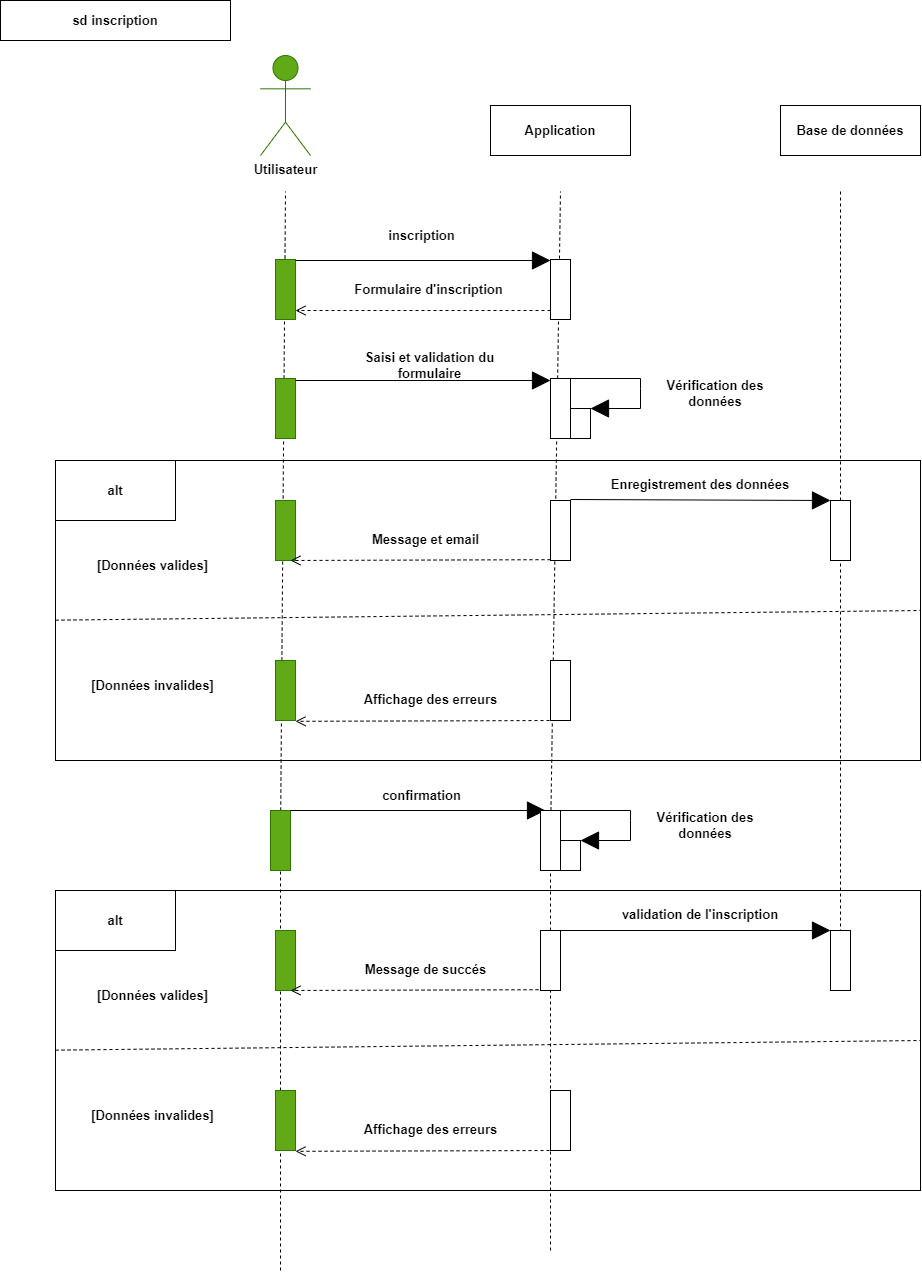

The diagram above was exported from draw.io. Its source (the exported page's mxGraphModel, read from the mxfile embedded in the PNG):
<mxGraphModel dx="1418" dy="820" grid="1" gridSize="10" guides="1" tooltips="1" connect="1" arrows="1" fold="1" page="1" pageScale="1" pageWidth="1169" pageHeight="827" math="0" shadow="0">
  <root>
    <mxCell id="0" />
    <mxCell id="1" parent="0" />
    <mxCell id="4mLFcEMDxY_OeS-eR815-30" value="" style="endArrow=none;dashed=1;html=1;rounded=0;" parent="1" target="4mLFcEMDxY_OeS-eR815-29" edge="1">
      <mxGeometry width="50" height="50" relative="1" as="geometry">
        <mxPoint x="280" y="1270" as="sourcePoint" />
        <mxPoint x="285" y="211" as="targetPoint" />
      </mxGeometry>
    </mxCell>
    <mxCell id="xabqUgLsR7JNeG8xqdaf-50" value="" style="endArrow=none;dashed=1;html=1;rounded=0;" parent="1" source="4mLFcEMDxY_OeS-eR815-29" edge="1">
      <mxGeometry width="50" height="50" relative="1" as="geometry">
        <mxPoint x="280" y="1250" as="sourcePoint" />
        <mxPoint x="285" y="191" as="targetPoint" />
      </mxGeometry>
    </mxCell>
    <mxCell id="xabqUgLsR7JNeG8xqdaf-61" value="" style="endArrow=none;dashed=1;html=1;rounded=0;" parent="1" edge="1">
      <mxGeometry width="50" height="50" relative="1" as="geometry">
        <mxPoint x="840" y="950" as="sourcePoint" />
        <mxPoint x="840" y="190" as="targetPoint" />
      </mxGeometry>
    </mxCell>
    <mxCell id="xabqUgLsR7JNeG8xqdaf-51" value="" style="endArrow=none;dashed=1;html=1;rounded=0;" parent="1" source="4mLFcEMDxY_OeS-eR815-33" edge="1">
      <mxGeometry width="50" height="50" relative="1" as="geometry">
        <mxPoint x="550" y="1250" as="sourcePoint" />
        <mxPoint x="560" y="191" as="targetPoint" />
      </mxGeometry>
    </mxCell>
    <mxCell id="xabqUgLsR7JNeG8xqdaf-1" value="sd inscription" style="rounded=0;whiteSpace=wrap;html=1;fontSize=13;fontStyle=1" parent="1" vertex="1">
      <mxGeometry width="230" height="40" as="geometry" />
    </mxCell>
    <mxCell id="xabqUgLsR7JNeG8xqdaf-2" value="&lt;font color=&quot;#000000&quot;&gt;Utilisateur&lt;br&gt;&lt;br&gt;&lt;/font&gt;" style="shape=umlActor;verticalLabelPosition=bottom;verticalAlign=top;html=1;fillColor=#60a917;fontColor=#ffffff;strokeColor=#2D7600;fontSize=13;fontStyle=1" parent="1" vertex="1">
      <mxGeometry x="260" y="55" width="50" height="100" as="geometry" />
    </mxCell>
    <mxCell id="xabqUgLsR7JNeG8xqdaf-5" value="" style="rounded=0;whiteSpace=wrap;html=1;fontSize=13;fontStyle=1;fillColor=#60a917;fontColor=#ffffff;strokeColor=#2D7600;" parent="1" vertex="1">
      <mxGeometry x="275" y="378" width="20" height="60" as="geometry" />
    </mxCell>
    <mxCell id="xabqUgLsR7JNeG8xqdaf-7" value="Application" style="html=1;whiteSpace=wrap;fontSize=13;fontStyle=1" parent="1" vertex="1">
      <mxGeometry x="490" y="105" width="140" height="50" as="geometry" />
    </mxCell>
    <mxCell id="xabqUgLsR7JNeG8xqdaf-8" value="Base de données" style="html=1;whiteSpace=wrap;fontSize=13;fontStyle=1" parent="1" vertex="1">
      <mxGeometry x="780" y="105" width="140" height="50" as="geometry" />
    </mxCell>
    <mxCell id="xabqUgLsR7JNeG8xqdaf-12" value="" style="rounded=0;whiteSpace=wrap;html=1;fontSize=13;fontStyle=1" parent="1" vertex="1">
      <mxGeometry x="550" y="378" width="20" height="60" as="geometry" />
    </mxCell>
    <mxCell id="xabqUgLsR7JNeG8xqdaf-15" value="Formulaire d'inscription" style="html=1;verticalAlign=bottom;endArrow=open;dashed=1;endSize=8;curved=0;rounded=0;exitX=0;exitY=1;exitDx=0;exitDy=0;fontSize=13;fontStyle=1;entryX=1;entryY=1;entryDx=0;entryDy=0;" parent="1" edge="1">
      <mxGeometry x="-0.04" y="-10" relative="1" as="geometry">
        <mxPoint x="550.0000000000002" y="310" as="sourcePoint" />
        <mxPoint x="295" y="310" as="targetPoint" />
        <mxPoint as="offset" />
      </mxGeometry>
    </mxCell>
    <mxCell id="xabqUgLsR7JNeG8xqdaf-21" value="" style="endArrow=block;endSize=16;endFill=1;html=1;rounded=0;entryX=0;entryY=0;entryDx=0;entryDy=0;fontSize=13;fontStyle=1" parent="1" edge="1">
      <mxGeometry x="0.125" y="70" width="160" relative="1" as="geometry">
        <mxPoint x="295" y="380" as="sourcePoint" />
        <mxPoint x="550" y="380" as="targetPoint" />
        <mxPoint as="offset" />
      </mxGeometry>
    </mxCell>
    <mxCell id="xabqUgLsR7JNeG8xqdaf-23" value="Saisi et validation du formulaire" style="text;html=1;strokeColor=none;fillColor=none;align=center;verticalAlign=middle;whiteSpace=wrap;rounded=0;fontSize=13;fontStyle=1" parent="1" vertex="1">
      <mxGeometry x="347.5" y="350" width="162.5" height="30" as="geometry" />
    </mxCell>
    <mxCell id="xabqUgLsR7JNeG8xqdaf-31" value="" style="rounded=0;whiteSpace=wrap;html=1;fillColor=none;fontSize=13;fontStyle=1" parent="1" vertex="1">
      <mxGeometry x="55" y="460" width="865" height="300" as="geometry" />
    </mxCell>
    <mxCell id="xabqUgLsR7JNeG8xqdaf-32" value="" style="rounded=0;whiteSpace=wrap;html=1;fontSize=13;fontStyle=1" parent="1" vertex="1">
      <mxGeometry x="830" y="500" width="20" height="60" as="geometry" />
    </mxCell>
    <mxCell id="xabqUgLsR7JNeG8xqdaf-37" value="" style="rounded=0;whiteSpace=wrap;html=1;fontSize=13;fontStyle=1" parent="1" vertex="1">
      <mxGeometry x="550" y="500" width="20" height="60" as="geometry" />
    </mxCell>
    <mxCell id="xabqUgLsR7JNeG8xqdaf-39" value="" style="rounded=0;whiteSpace=wrap;html=1;fontSize=13;fontStyle=1;fillColor=#60a917;fontColor=#ffffff;strokeColor=#2D7600;" parent="1" vertex="1">
      <mxGeometry x="275" y="500" width="20" height="60" as="geometry" />
    </mxCell>
    <mxCell id="xabqUgLsR7JNeG8xqdaf-40" value="Message et email" style="html=1;verticalAlign=bottom;endArrow=open;dashed=1;endSize=8;curved=0;rounded=0;exitX=0;exitY=1;exitDx=0;exitDy=0;fontSize=13;fontStyle=1;entryX=1;entryY=1;entryDx=0;entryDy=0;" parent="1" edge="1">
      <mxGeometry x="-0.0385" y="-10" relative="1" as="geometry">
        <mxPoint x="550" y="559.1700000000001" as="sourcePoint" />
        <mxPoint x="290" y="560" as="targetPoint" />
        <mxPoint as="offset" />
      </mxGeometry>
    </mxCell>
    <mxCell id="xabqUgLsR7JNeG8xqdaf-41" value="alt" style="rounded=0;whiteSpace=wrap;html=1;fontSize=13;fontStyle=1" parent="1" vertex="1">
      <mxGeometry x="55" y="460" width="120" height="60" as="geometry" />
    </mxCell>
    <mxCell id="xabqUgLsR7JNeG8xqdaf-42" value="" style="endArrow=none;dashed=1;html=1;rounded=0;entryX=1;entryY=0.5;entryDx=0;entryDy=0;fontSize=13;fontStyle=1" parent="1" target="xabqUgLsR7JNeG8xqdaf-31" edge="1">
      <mxGeometry width="50" height="50" relative="1" as="geometry">
        <mxPoint x="55" y="619.66" as="sourcePoint" />
        <mxPoint x="1015.29" y="619.58" as="targetPoint" />
      </mxGeometry>
    </mxCell>
    <mxCell id="xabqUgLsR7JNeG8xqdaf-43" value="" style="rounded=0;whiteSpace=wrap;html=1;fontSize=13;fontStyle=1;fillColor=#60a917;fontColor=#ffffff;strokeColor=#2D7600;" parent="1" vertex="1">
      <mxGeometry x="275" y="660" width="20" height="60" as="geometry" />
    </mxCell>
    <mxCell id="xabqUgLsR7JNeG8xqdaf-44" value="Affichage des erreurs" style="html=1;verticalAlign=bottom;endArrow=open;dashed=1;endSize=8;curved=0;rounded=0;exitX=0;exitY=1;exitDx=0;exitDy=0;fontSize=13;fontStyle=1;entryX=1;entryY=1;entryDx=0;entryDy=0;" parent="1" edge="1">
      <mxGeometry x="-0.0385" y="-10" relative="1" as="geometry">
        <mxPoint x="555" y="720.0000000000001" as="sourcePoint" />
        <mxPoint x="295" y="720.83" as="targetPoint" />
        <mxPoint as="offset" />
      </mxGeometry>
    </mxCell>
    <mxCell id="xabqUgLsR7JNeG8xqdaf-45" value="" style="rounded=0;whiteSpace=wrap;html=1;fontSize=13;fontStyle=1" parent="1" vertex="1">
      <mxGeometry x="550" y="660" width="20" height="60" as="geometry" />
    </mxCell>
    <mxCell id="xabqUgLsR7JNeG8xqdaf-48" value="[Données valides]" style="text;html=1;strokeColor=none;fillColor=none;align=center;verticalAlign=middle;whiteSpace=wrap;rounded=0;fontSize=13;fontStyle=1" parent="1" vertex="1">
      <mxGeometry x="90" y="550" width="125" height="30" as="geometry" />
    </mxCell>
    <mxCell id="xabqUgLsR7JNeG8xqdaf-49" value="[Données invalides]" style="text;html=1;strokeColor=none;fillColor=none;align=center;verticalAlign=middle;whiteSpace=wrap;rounded=0;fontSize=13;fontStyle=1" parent="1" vertex="1">
      <mxGeometry x="90" y="670" width="125" height="30" as="geometry" />
    </mxCell>
    <mxCell id="xabqUgLsR7JNeG8xqdaf-54" value="" style="rounded=0;whiteSpace=wrap;html=1;fontSize=13;fontStyle=1;fillColor=#60a917;fontColor=#ffffff;strokeColor=#2D7600;" parent="1" vertex="1">
      <mxGeometry x="275" y="259" width="20" height="60" as="geometry" />
    </mxCell>
    <mxCell id="xabqUgLsR7JNeG8xqdaf-56" value="" style="rounded=0;whiteSpace=wrap;html=1;fontSize=13;fontStyle=1" parent="1" vertex="1">
      <mxGeometry x="550" y="259" width="20" height="60" as="geometry" />
    </mxCell>
    <mxCell id="4mLFcEMDxY_OeS-eR815-2" value="" style="rounded=0;whiteSpace=wrap;html=1;fontSize=13;fontStyle=1" parent="1" vertex="1">
      <mxGeometry x="570" y="408" width="20" height="30" as="geometry" />
    </mxCell>
    <mxCell id="4mLFcEMDxY_OeS-eR815-3" value="" style="endArrow=block;endSize=16;endFill=1;html=1;rounded=0;fontSize=13;fontStyle=1;entryX=1;entryY=0;entryDx=0;entryDy=0;" parent="1" target="4mLFcEMDxY_OeS-eR815-2" edge="1">
      <mxGeometry x="0.125" y="70" width="160" relative="1" as="geometry">
        <mxPoint x="570" y="378" as="sourcePoint" />
        <mxPoint x="650" y="418" as="targetPoint" />
        <mxPoint as="offset" />
        <Array as="points">
          <mxPoint x="640" y="378" />
          <mxPoint x="640" y="388" />
          <mxPoint x="640" y="408" />
        </Array>
      </mxGeometry>
    </mxCell>
    <mxCell id="4mLFcEMDxY_OeS-eR815-4" value="Vérification des données" style="text;html=1;strokeColor=none;fillColor=none;align=center;verticalAlign=middle;whiteSpace=wrap;rounded=0;fontSize=13;fontStyle=1" parent="1" vertex="1">
      <mxGeometry x="640" y="378" width="150" height="30" as="geometry" />
    </mxCell>
    <mxCell id="4mLFcEMDxY_OeS-eR815-5" value="" style="endArrow=block;endSize=16;endFill=1;html=1;rounded=0;fontSize=13;fontStyle=1" parent="1" edge="1">
      <mxGeometry x="0.125" y="70" width="160" relative="1" as="geometry">
        <mxPoint x="295" y="260" as="sourcePoint" />
        <mxPoint x="550" y="260" as="targetPoint" />
        <mxPoint as="offset" />
      </mxGeometry>
    </mxCell>
    <mxCell id="4mLFcEMDxY_OeS-eR815-6" value="inscription" style="text;html=1;strokeColor=none;fillColor=none;align=center;verticalAlign=middle;whiteSpace=wrap;rounded=0;fontSize=13;fontStyle=1" parent="1" vertex="1">
      <mxGeometry x="340" y="220" width="162.5" height="30" as="geometry" />
    </mxCell>
    <mxCell id="4mLFcEMDxY_OeS-eR815-13" value="" style="endArrow=block;endSize=16;endFill=1;html=1;rounded=0;fontSize=13;fontStyle=1;entryX=0;entryY=0;entryDx=0;entryDy=0;" parent="1" target="xabqUgLsR7JNeG8xqdaf-32" edge="1">
      <mxGeometry x="0.125" y="70" width="160" relative="1" as="geometry">
        <mxPoint x="570" y="499.00000000000006" as="sourcePoint" />
        <mxPoint x="815" y="499" as="targetPoint" />
        <mxPoint as="offset" />
      </mxGeometry>
    </mxCell>
    <mxCell id="4mLFcEMDxY_OeS-eR815-14" value="Enregistrement des données" style="text;html=1;strokeColor=none;fillColor=none;align=center;verticalAlign=middle;whiteSpace=wrap;rounded=0;fontSize=13;fontStyle=1" parent="1" vertex="1">
      <mxGeometry x="605" y="468.99999999999994" width="190" height="30" as="geometry" />
    </mxCell>
    <mxCell id="4mLFcEMDxY_OeS-eR815-15" value="" style="rounded=0;whiteSpace=wrap;html=1;fillColor=none;fontSize=13;fontStyle=1" parent="1" vertex="1">
      <mxGeometry x="55" y="890" width="865" height="300" as="geometry" />
    </mxCell>
    <mxCell id="4mLFcEMDxY_OeS-eR815-16" value="" style="rounded=0;whiteSpace=wrap;html=1;fontSize=13;fontStyle=1" parent="1" vertex="1">
      <mxGeometry x="830" y="930" width="20" height="60" as="geometry" />
    </mxCell>
    <mxCell id="4mLFcEMDxY_OeS-eR815-18" value="" style="rounded=0;whiteSpace=wrap;html=1;fontSize=13;fontStyle=1;fillColor=#60a917;fontColor=#ffffff;strokeColor=#2D7600;" parent="1" vertex="1">
      <mxGeometry x="275" y="930" width="20" height="60" as="geometry" />
    </mxCell>
    <mxCell id="4mLFcEMDxY_OeS-eR815-19" value="Message de succés" style="html=1;verticalAlign=bottom;endArrow=open;dashed=1;endSize=8;curved=0;rounded=0;exitX=0;exitY=1;exitDx=0;exitDy=0;fontSize=13;fontStyle=1;entryX=1;entryY=1;entryDx=0;entryDy=0;" parent="1" edge="1">
      <mxGeometry x="-0.0385" y="-10" relative="1" as="geometry">
        <mxPoint x="550" y="989.1700000000001" as="sourcePoint" />
        <mxPoint x="290" y="990" as="targetPoint" />
        <mxPoint as="offset" />
      </mxGeometry>
    </mxCell>
    <mxCell id="4mLFcEMDxY_OeS-eR815-20" value="alt" style="rounded=0;whiteSpace=wrap;html=1;fontSize=13;fontStyle=1" parent="1" vertex="1">
      <mxGeometry x="55" y="890" width="120" height="60" as="geometry" />
    </mxCell>
    <mxCell id="4mLFcEMDxY_OeS-eR815-21" value="" style="endArrow=none;dashed=1;html=1;rounded=0;entryX=1;entryY=0.5;entryDx=0;entryDy=0;fontSize=13;fontStyle=1" parent="1" target="4mLFcEMDxY_OeS-eR815-15" edge="1">
      <mxGeometry width="50" height="50" relative="1" as="geometry">
        <mxPoint x="55" y="1049.6599999999999" as="sourcePoint" />
        <mxPoint x="1015.29" y="1049.58" as="targetPoint" />
      </mxGeometry>
    </mxCell>
    <mxCell id="4mLFcEMDxY_OeS-eR815-22" value="" style="rounded=0;whiteSpace=wrap;html=1;fontSize=13;fontStyle=1;fillColor=#60a917;fontColor=#ffffff;strokeColor=#2D7600;" parent="1" vertex="1">
      <mxGeometry x="275" y="1090" width="20" height="60" as="geometry" />
    </mxCell>
    <mxCell id="4mLFcEMDxY_OeS-eR815-23" value="Affichage des erreurs" style="html=1;verticalAlign=bottom;endArrow=open;dashed=1;endSize=8;curved=0;rounded=0;exitX=0;exitY=1;exitDx=0;exitDy=0;fontSize=13;fontStyle=1;entryX=1;entryY=1;entryDx=0;entryDy=0;" parent="1" edge="1">
      <mxGeometry x="-0.0385" y="-10" relative="1" as="geometry">
        <mxPoint x="555" y="1150" as="sourcePoint" />
        <mxPoint x="295" y="1150.83" as="targetPoint" />
        <mxPoint as="offset" />
      </mxGeometry>
    </mxCell>
    <mxCell id="4mLFcEMDxY_OeS-eR815-24" value="" style="rounded=0;whiteSpace=wrap;html=1;fontSize=13;fontStyle=1" parent="1" vertex="1">
      <mxGeometry x="550" y="1090" width="20" height="60" as="geometry" />
    </mxCell>
    <mxCell id="4mLFcEMDxY_OeS-eR815-25" value="[Données valides]" style="text;html=1;strokeColor=none;fillColor=none;align=center;verticalAlign=middle;whiteSpace=wrap;rounded=0;fontSize=13;fontStyle=1" parent="1" vertex="1">
      <mxGeometry x="90" y="980" width="125" height="30" as="geometry" />
    </mxCell>
    <mxCell id="4mLFcEMDxY_OeS-eR815-26" value="[Données invalides]" style="text;html=1;strokeColor=none;fillColor=none;align=center;verticalAlign=middle;whiteSpace=wrap;rounded=0;fontSize=13;fontStyle=1" parent="1" vertex="1">
      <mxGeometry x="90" y="1100" width="125" height="30" as="geometry" />
    </mxCell>
    <mxCell id="4mLFcEMDxY_OeS-eR815-27" value="" style="endArrow=block;endSize=16;endFill=1;html=1;rounded=0;fontSize=13;fontStyle=1;entryX=0;entryY=0;entryDx=0;entryDy=0;exitX=1;exitY=0;exitDx=0;exitDy=0;" parent="1" target="4mLFcEMDxY_OeS-eR815-16" edge="1" source="4mLFcEMDxY_OeS-eR815-17">
      <mxGeometry x="0.125" y="70" width="160" relative="1" as="geometry">
        <mxPoint x="570" y="929" as="sourcePoint" />
        <mxPoint x="815" y="929" as="targetPoint" />
        <mxPoint as="offset" />
      </mxGeometry>
    </mxCell>
    <mxCell id="4mLFcEMDxY_OeS-eR815-28" value="validation de l'inscription" style="text;html=1;strokeColor=none;fillColor=none;align=center;verticalAlign=middle;whiteSpace=wrap;rounded=0;fontSize=13;fontStyle=1" parent="1" vertex="1">
      <mxGeometry x="605" y="899" width="190" height="30" as="geometry" />
    </mxCell>
    <mxCell id="4mLFcEMDxY_OeS-eR815-29" value="" style="rounded=0;whiteSpace=wrap;html=1;fontSize=13;fontStyle=1;fillColor=#60a917;fontColor=#ffffff;strokeColor=#2D7600;" parent="1" vertex="1">
      <mxGeometry x="270" y="810" width="20" height="60" as="geometry" />
    </mxCell>
    <mxCell id="4mLFcEMDxY_OeS-eR815-31" value="" style="endArrow=block;endSize=16;endFill=1;html=1;rounded=0;fontSize=13;fontStyle=1" parent="1" edge="1">
      <mxGeometry x="0.125" y="70" width="160" relative="1" as="geometry">
        <mxPoint x="290" y="810" as="sourcePoint" />
        <mxPoint x="545" y="810" as="targetPoint" />
        <mxPoint as="offset" />
      </mxGeometry>
    </mxCell>
    <mxCell id="4mLFcEMDxY_OeS-eR815-32" value="confirmation" style="text;html=1;strokeColor=none;fillColor=none;align=center;verticalAlign=middle;whiteSpace=wrap;rounded=0;fontSize=13;fontStyle=1" parent="1" vertex="1">
      <mxGeometry x="340" y="780" width="162.5" height="30" as="geometry" />
    </mxCell>
    <mxCell id="4mLFcEMDxY_OeS-eR815-34" value="" style="endArrow=none;dashed=1;html=1;rounded=0;" parent="1" target="4mLFcEMDxY_OeS-eR815-33" edge="1" source="4mLFcEMDxY_OeS-eR815-17">
      <mxGeometry width="50" height="50" relative="1" as="geometry">
        <mxPoint x="550" y="1250" as="sourcePoint" />
        <mxPoint x="560" y="191" as="targetPoint" />
      </mxGeometry>
    </mxCell>
    <mxCell id="4mLFcEMDxY_OeS-eR815-33" value="" style="rounded=0;whiteSpace=wrap;html=1;fontSize=13;fontStyle=1" parent="1" vertex="1">
      <mxGeometry x="540" y="810" width="20" height="60" as="geometry" />
    </mxCell>
    <mxCell id="4mLFcEMDxY_OeS-eR815-35" value="" style="rounded=0;whiteSpace=wrap;html=1;fontSize=13;fontStyle=1" parent="1" vertex="1">
      <mxGeometry x="560" y="840" width="20" height="30" as="geometry" />
    </mxCell>
    <mxCell id="4mLFcEMDxY_OeS-eR815-36" value="" style="endArrow=block;endSize=16;endFill=1;html=1;rounded=0;fontSize=13;fontStyle=1;entryX=1;entryY=0;entryDx=0;entryDy=0;" parent="1" target="4mLFcEMDxY_OeS-eR815-35" edge="1">
      <mxGeometry x="0.125" y="70" width="160" relative="1" as="geometry">
        <mxPoint x="560" y="810" as="sourcePoint" />
        <mxPoint x="640" y="850" as="targetPoint" />
        <mxPoint as="offset" />
        <Array as="points">
          <mxPoint x="630" y="810" />
          <mxPoint x="630" y="820" />
          <mxPoint x="630" y="840" />
        </Array>
      </mxGeometry>
    </mxCell>
    <mxCell id="4mLFcEMDxY_OeS-eR815-37" value="Vérification des données" style="text;html=1;strokeColor=none;fillColor=none;align=center;verticalAlign=middle;whiteSpace=wrap;rounded=0;fontSize=13;fontStyle=1" parent="1" vertex="1">
      <mxGeometry x="630" y="810" width="150" height="30" as="geometry" />
    </mxCell>
    <mxCell id="pvQiOgyuFNAOYHovKSA8-2" value="" style="endArrow=none;dashed=1;html=1;rounded=0;" edge="1" parent="1" target="4mLFcEMDxY_OeS-eR815-17">
      <mxGeometry width="50" height="50" relative="1" as="geometry">
        <mxPoint x="550" y="1250" as="sourcePoint" />
        <mxPoint x="550" y="870" as="targetPoint" />
      </mxGeometry>
    </mxCell>
    <mxCell id="4mLFcEMDxY_OeS-eR815-17" value="" style="rounded=0;whiteSpace=wrap;html=1;fontSize=13;fontStyle=1" parent="1" vertex="1">
      <mxGeometry x="540" y="930" width="20" height="60" as="geometry" />
    </mxCell>
  </root>
</mxGraphModel>